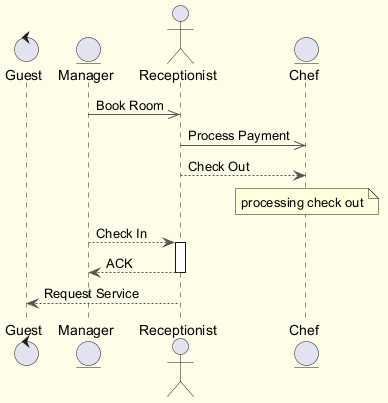

The diagram above was rendered by PlantUML. Its source (embedded in the PNG):
@startuml
skinparam backgroundColor #FFFDE7
skinparam classBackgroundColor #FFF9C4
skinparam classBorderColor #F57F17
skinparam ArrowColor #555555
control "Guest" as G
entity "Manager" as M
actor "Receptionist" as R
entity "Chef" as C
M ->> R : Book Room
R ->> C : Process Payment
R --> C : Check Out
note over C : processing check out
M --> R : Check In
activate R
R --> M : ACK
deactivate R
R --> G : Request Service
@enduml